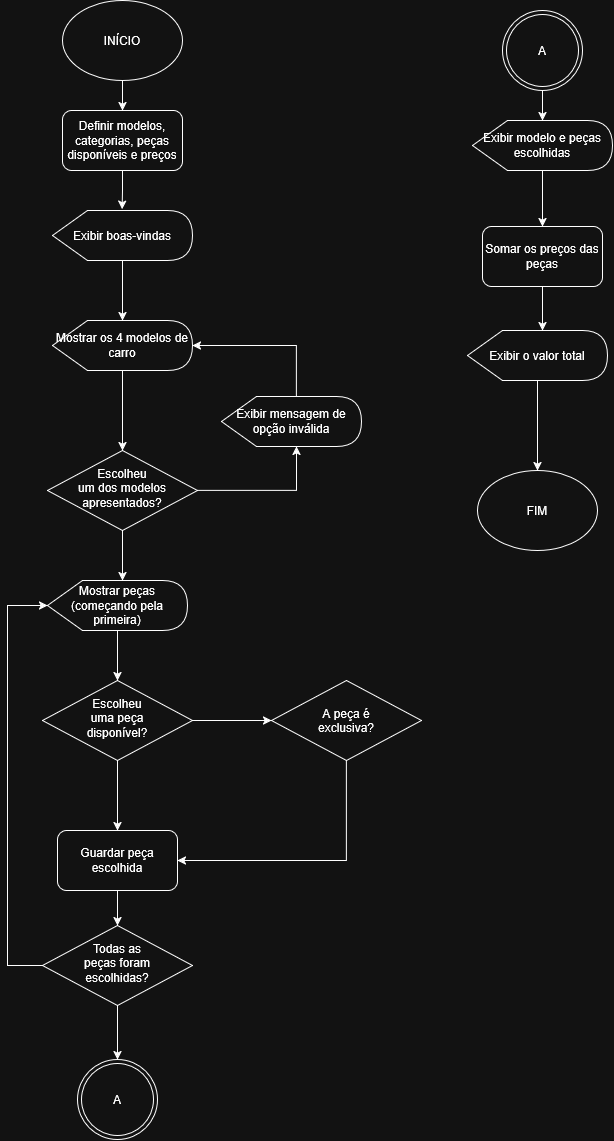

The diagram above was exported from draw.io. Its source (the exported page's mxGraphModel, read from the mxfile embedded in the PNG):
<mxGraphModel dx="2049" dy="1129" grid="1" gridSize="10" guides="1" tooltips="1" connect="1" arrows="1" fold="1" page="1" pageScale="1" pageWidth="827" pageHeight="1169" math="0" shadow="0">
  <root>
    <mxCell id="0" />
    <mxCell id="1" parent="0" />
    <mxCell id="meCHwTAekU5yRaWJMtyy-21" edge="1" parent="1" style="edgeStyle=orthogonalEdgeStyle;rounded=0;orthogonalLoop=1;jettySize=auto;html=1;entryX=0.5;entryY=0;entryDx=0;entryDy=0;defaultLabelBackgroundColor=page;" target="meCHwTAekU5yRaWJMtyy-2">
      <mxGeometry relative="1" as="geometry">
        <mxPoint x="255" y="110" as="sourcePoint" />
      </mxGeometry>
    </mxCell>
    <mxCell id="meCHwTAekU5yRaWJMtyy-1" parent="1" style="ellipse;whiteSpace=wrap;html=1;shapeInside=1;" value="INÍCIO" vertex="1">
      <mxGeometry height="80" width="120" x="195" y="30" as="geometry" />
    </mxCell>
    <mxCell id="meCHwTAekU5yRaWJMtyy-2" parent="1" style="rounded=1;whiteSpace=wrap;html=1;roundedPerimeter=1;" value="Definir modelos, categorias, peças disponíveis e preços" vertex="1">
      <mxGeometry height="60" width="120" x="195" y="140" as="geometry" />
    </mxCell>
    <mxCell id="meCHwTAekU5yRaWJMtyy-3" parent="1" style="shape=display;whiteSpace=wrap;html=1;" value="Exibir boas-vindas" vertex="1">
      <mxGeometry height="50" width="140" x="185" y="240" as="geometry" />
    </mxCell>
    <mxCell id="meCHwTAekU5yRaWJMtyy-5" parent="1" style="rhombus;whiteSpace=wrap;html=1;shapeInside=1;" value="Escolheu um dos modelos apresentados?" vertex="1">
      <mxGeometry height="80" width="150" x="180" y="480" as="geometry" />
    </mxCell>
    <mxCell id="meCHwTAekU5yRaWJMtyy-24" edge="1" parent="1" source="meCHwTAekU5yRaWJMtyy-7" style="edgeStyle=orthogonalEdgeStyle;rounded=0;orthogonalLoop=1;jettySize=auto;html=1;entryX=0.5;entryY=0;entryDx=0;entryDy=0;defaultLabelBackgroundColor=page;" target="meCHwTAekU5yRaWJMtyy-5">
      <mxGeometry relative="1" as="geometry" />
    </mxCell>
    <mxCell id="meCHwTAekU5yRaWJMtyy-7" parent="1" style="shape=display;whiteSpace=wrap;html=1;" value="Mostrar os 4 modelos de carro" vertex="1">
      <mxGeometry height="50" width="140" x="185" y="350" as="geometry" />
    </mxCell>
    <mxCell id="meCHwTAekU5yRaWJMtyy-8" parent="1" style="shape=display;whiteSpace=wrap;html=1;" value="Exibir mensagem de opção inválida" vertex="1">
      <mxGeometry height="50" width="140" x="354" y="426" as="geometry" />
    </mxCell>
    <mxCell id="meCHwTAekU5yRaWJMtyy-39" edge="1" parent="1" source="meCHwTAekU5yRaWJMtyy-9" style="edgeStyle=orthogonalEdgeStyle;rounded=0;orthogonalLoop=1;jettySize=auto;html=1;entryX=0.5;entryY=0;entryDx=0;entryDy=0;defaultLabelBackgroundColor=page;" target="meCHwTAekU5yRaWJMtyy-16">
      <mxGeometry relative="1" as="geometry" />
    </mxCell>
    <mxCell id="meCHwTAekU5yRaWJMtyy-9" parent="1" style="rounded=1;whiteSpace=wrap;html=1;roundedPerimeter=1;" value="Guardar peça escolhida" vertex="1">
      <mxGeometry height="60" width="120" x="190" y="860" as="geometry" />
    </mxCell>
    <mxCell id="meCHwTAekU5yRaWJMtyy-28" edge="1" parent="1" source="meCHwTAekU5yRaWJMtyy-10" style="edgeStyle=orthogonalEdgeStyle;rounded=0;orthogonalLoop=1;jettySize=auto;html=1;defaultLabelBackgroundColor=page;" target="meCHwTAekU5yRaWJMtyy-11">
      <mxGeometry relative="1" as="geometry" />
    </mxCell>
    <mxCell id="meCHwTAekU5yRaWJMtyy-10" parent="1" style="shape=display;whiteSpace=wrap;html=1;" value="Mostrar peças&lt;br&gt;(começando pela primeira)" vertex="1">
      <mxGeometry height="50" width="140" x="180" y="610" as="geometry" />
    </mxCell>
    <mxCell id="meCHwTAekU5yRaWJMtyy-29" edge="1" parent="1" source="meCHwTAekU5yRaWJMtyy-11" style="edgeStyle=orthogonalEdgeStyle;rounded=0;orthogonalLoop=1;jettySize=auto;html=1;entryX=0.5;entryY=0;entryDx=0;entryDy=0;defaultLabelBackgroundColor=page;" target="meCHwTAekU5yRaWJMtyy-9">
      <mxGeometry relative="1" as="geometry" />
    </mxCell>
    <mxCell id="meCHwTAekU5yRaWJMtyy-40" edge="1" parent="1" source="meCHwTAekU5yRaWJMtyy-11" style="edgeStyle=orthogonalEdgeStyle;rounded=0;orthogonalLoop=1;jettySize=auto;html=1;entryX=0;entryY=0.5;entryDx=0;entryDy=0;defaultLabelBackgroundColor=page;" target="meCHwTAekU5yRaWJMtyy-12">
      <mxGeometry relative="1" as="geometry" />
    </mxCell>
    <mxCell id="meCHwTAekU5yRaWJMtyy-11" parent="1" style="rhombus;whiteSpace=wrap;html=1;shapeInside=1;" value="Escolheu uma peça disponível?" vertex="1">
      <mxGeometry height="80" width="150" x="175" y="710" as="geometry" />
    </mxCell>
    <mxCell id="meCHwTAekU5yRaWJMtyy-31" edge="1" parent="1" source="meCHwTAekU5yRaWJMtyy-12" style="edgeStyle=orthogonalEdgeStyle;rounded=0;orthogonalLoop=1;jettySize=auto;html=1;entryX=1;entryY=0.5;entryDx=0;entryDy=0;defaultLabelBackgroundColor=page;exitX=0.5;exitY=1;exitDx=0;exitDy=0;" target="meCHwTAekU5yRaWJMtyy-9">
      <mxGeometry relative="1" as="geometry" />
    </mxCell>
    <mxCell id="meCHwTAekU5yRaWJMtyy-12" parent="1" style="rhombus;whiteSpace=wrap;html=1;shapeInside=1;" value="A peça é exclusiva?" vertex="1">
      <mxGeometry height="80" width="150" x="404" y="710" as="geometry" />
    </mxCell>
    <mxCell id="meCHwTAekU5yRaWJMtyy-14" parent="1" style="ellipse;shape=doubleEllipse;whiteSpace=wrap;html=1;aspect=fixed;" value="A" vertex="1">
      <mxGeometry height="80" width="80" x="210" y="1089" as="geometry" />
    </mxCell>
    <mxCell id="meCHwTAekU5yRaWJMtyy-15" parent="1" style="ellipse;shape=doubleEllipse;whiteSpace=wrap;html=1;aspect=fixed;" value="A" vertex="1">
      <mxGeometry height="80" width="80" x="635" y="40" as="geometry" />
    </mxCell>
    <mxCell id="meCHwTAekU5yRaWJMtyy-34" edge="1" parent="1" source="meCHwTAekU5yRaWJMtyy-16" style="edgeStyle=orthogonalEdgeStyle;rounded=0;orthogonalLoop=1;jettySize=auto;html=1;entryX=0.5;entryY=0;entryDx=0;entryDy=0;defaultLabelBackgroundColor=page;" target="meCHwTAekU5yRaWJMtyy-14">
      <mxGeometry relative="1" as="geometry" />
    </mxCell>
    <mxCell id="meCHwTAekU5yRaWJMtyy-16" parent="1" style="rhombus;whiteSpace=wrap;html=1;shapeInside=1;" value="Todas as peças foram escolhidas?" vertex="1">
      <mxGeometry height="80" width="150" x="175" y="955" as="geometry" />
    </mxCell>
    <mxCell id="meCHwTAekU5yRaWJMtyy-36" edge="1" parent="1" source="meCHwTAekU5yRaWJMtyy-17" style="edgeStyle=orthogonalEdgeStyle;rounded=0;orthogonalLoop=1;jettySize=auto;html=1;entryX=0.5;entryY=0;entryDx=0;entryDy=0;defaultLabelBackgroundColor=page;" target="meCHwTAekU5yRaWJMtyy-18">
      <mxGeometry relative="1" as="geometry" />
    </mxCell>
    <mxCell id="meCHwTAekU5yRaWJMtyy-17" parent="1" style="shape=display;whiteSpace=wrap;html=1;" value="Exibir modelo e peças escolhidas" vertex="1">
      <mxGeometry height="50" width="140" x="605" y="150" as="geometry" />
    </mxCell>
    <mxCell id="meCHwTAekU5yRaWJMtyy-18" parent="1" style="rounded=1;whiteSpace=wrap;html=1;roundedPerimeter=1;" value="Somar os preços das peças" vertex="1">
      <mxGeometry height="60" width="120" x="615" y="256" as="geometry" />
    </mxCell>
    <mxCell id="meCHwTAekU5yRaWJMtyy-38" edge="1" parent="1" source="meCHwTAekU5yRaWJMtyy-19" style="edgeStyle=orthogonalEdgeStyle;rounded=0;orthogonalLoop=1;jettySize=auto;html=1;entryX=0.5;entryY=0;entryDx=0;entryDy=0;defaultLabelBackgroundColor=page;" target="meCHwTAekU5yRaWJMtyy-20">
      <mxGeometry relative="1" as="geometry" />
    </mxCell>
    <mxCell id="meCHwTAekU5yRaWJMtyy-19" parent="1" style="shape=display;whiteSpace=wrap;html=1;" value="Exibir o valor total" vertex="1">
      <mxGeometry height="50" width="140" x="600" y="360" as="geometry" />
    </mxCell>
    <mxCell id="meCHwTAekU5yRaWJMtyy-20" parent="1" style="ellipse;whiteSpace=wrap;html=1;shapeInside=1;" value="FIM" vertex="1">
      <mxGeometry height="80" width="120" x="610" y="500" as="geometry" />
    </mxCell>
    <mxCell id="meCHwTAekU5yRaWJMtyy-22" edge="1" parent="1" source="meCHwTAekU5yRaWJMtyy-2" style="edgeStyle=orthogonalEdgeStyle;rounded=0;orthogonalLoop=1;jettySize=auto;html=1;entryX=0.569;entryY=-0.025;entryDx=0;entryDy=0;entryPerimeter=0;defaultLabelBackgroundColor=page;">
      <mxGeometry relative="1" as="geometry">
        <mxPoint x="254.66000000000008" y="238.75" as="targetPoint" />
      </mxGeometry>
    </mxCell>
    <mxCell id="meCHwTAekU5yRaWJMtyy-23" edge="1" parent="1" source="meCHwTAekU5yRaWJMtyy-3" style="edgeStyle=orthogonalEdgeStyle;rounded=0;orthogonalLoop=1;jettySize=auto;html=1;entryX=0.625;entryY=0;entryDx=-12.5;entryDy=0;entryPerimeter=0;defaultLabelBackgroundColor=page;">
      <mxGeometry relative="1" as="geometry">
        <mxPoint x="255" y="350" as="targetPoint" />
      </mxGeometry>
    </mxCell>
    <mxCell id="meCHwTAekU5yRaWJMtyy-25" edge="1" parent="1" source="meCHwTAekU5yRaWJMtyy-5" style="edgeStyle=orthogonalEdgeStyle;rounded=0;orthogonalLoop=1;jettySize=auto;html=1;entryX=0.625;entryY=1;entryDx=-12.5;entryDy=0;entryPerimeter=0;defaultLabelBackgroundColor=page;" target="meCHwTAekU5yRaWJMtyy-8">
      <mxGeometry relative="1" as="geometry" />
    </mxCell>
    <mxCell id="meCHwTAekU5yRaWJMtyy-27" edge="1" parent="1" source="meCHwTAekU5yRaWJMtyy-5" style="edgeStyle=orthogonalEdgeStyle;rounded=0;orthogonalLoop=1;jettySize=auto;html=1;entryX=0.625;entryY=0;entryDx=-12.5;entryDy=0;entryPerimeter=0;defaultLabelBackgroundColor=page;" target="meCHwTAekU5yRaWJMtyy-10">
      <mxGeometry relative="1" as="geometry" />
    </mxCell>
    <mxCell id="meCHwTAekU5yRaWJMtyy-33" edge="1" parent="1" source="meCHwTAekU5yRaWJMtyy-16" style="edgeStyle=orthogonalEdgeStyle;rounded=0;orthogonalLoop=1;jettySize=auto;html=1;entryX=0;entryY=0.5;entryDx=0;entryDy=0;entryPerimeter=0;defaultLabelBackgroundColor=page;" target="meCHwTAekU5yRaWJMtyy-10">
      <mxGeometry relative="1" as="geometry">
        <Array as="points">
          <mxPoint x="140" y="995" />
          <mxPoint x="140" y="635" />
        </Array>
      </mxGeometry>
    </mxCell>
    <mxCell id="meCHwTAekU5yRaWJMtyy-35" edge="1" parent="1" source="meCHwTAekU5yRaWJMtyy-15" style="edgeStyle=orthogonalEdgeStyle;rounded=0;orthogonalLoop=1;jettySize=auto;html=1;entryX=0.625;entryY=0;entryDx=-12.5;entryDy=0;entryPerimeter=0;defaultLabelBackgroundColor=page;">
      <mxGeometry relative="1" as="geometry">
        <mxPoint x="675" y="150" as="targetPoint" />
      </mxGeometry>
    </mxCell>
    <mxCell id="meCHwTAekU5yRaWJMtyy-37" edge="1" parent="1" source="meCHwTAekU5yRaWJMtyy-18" style="edgeStyle=orthogonalEdgeStyle;rounded=0;orthogonalLoop=1;jettySize=auto;html=1;entryX=0.625;entryY=0;entryDx=-12.5;entryDy=0;entryPerimeter=0;defaultLabelBackgroundColor=page;" target="meCHwTAekU5yRaWJMtyy-19">
      <mxGeometry relative="1" as="geometry" />
    </mxCell>
    <mxCell id="meCHwTAekU5yRaWJMtyy-42" edge="1" parent="1" source="meCHwTAekU5yRaWJMtyy-8" style="edgeStyle=orthogonalEdgeStyle;rounded=0;orthogonalLoop=1;jettySize=auto;html=1;entryX=1;entryY=0.5;entryDx=0;entryDy=0;entryPerimeter=0;defaultLabelBackgroundColor=page;exitX=0.625;exitY=0;exitDx=-12.5;exitDy=0;exitPerimeter=0;" target="meCHwTAekU5yRaWJMtyy-7">
      <mxGeometry relative="1" as="geometry" />
    </mxCell>
  </root>
</mxGraphModel>